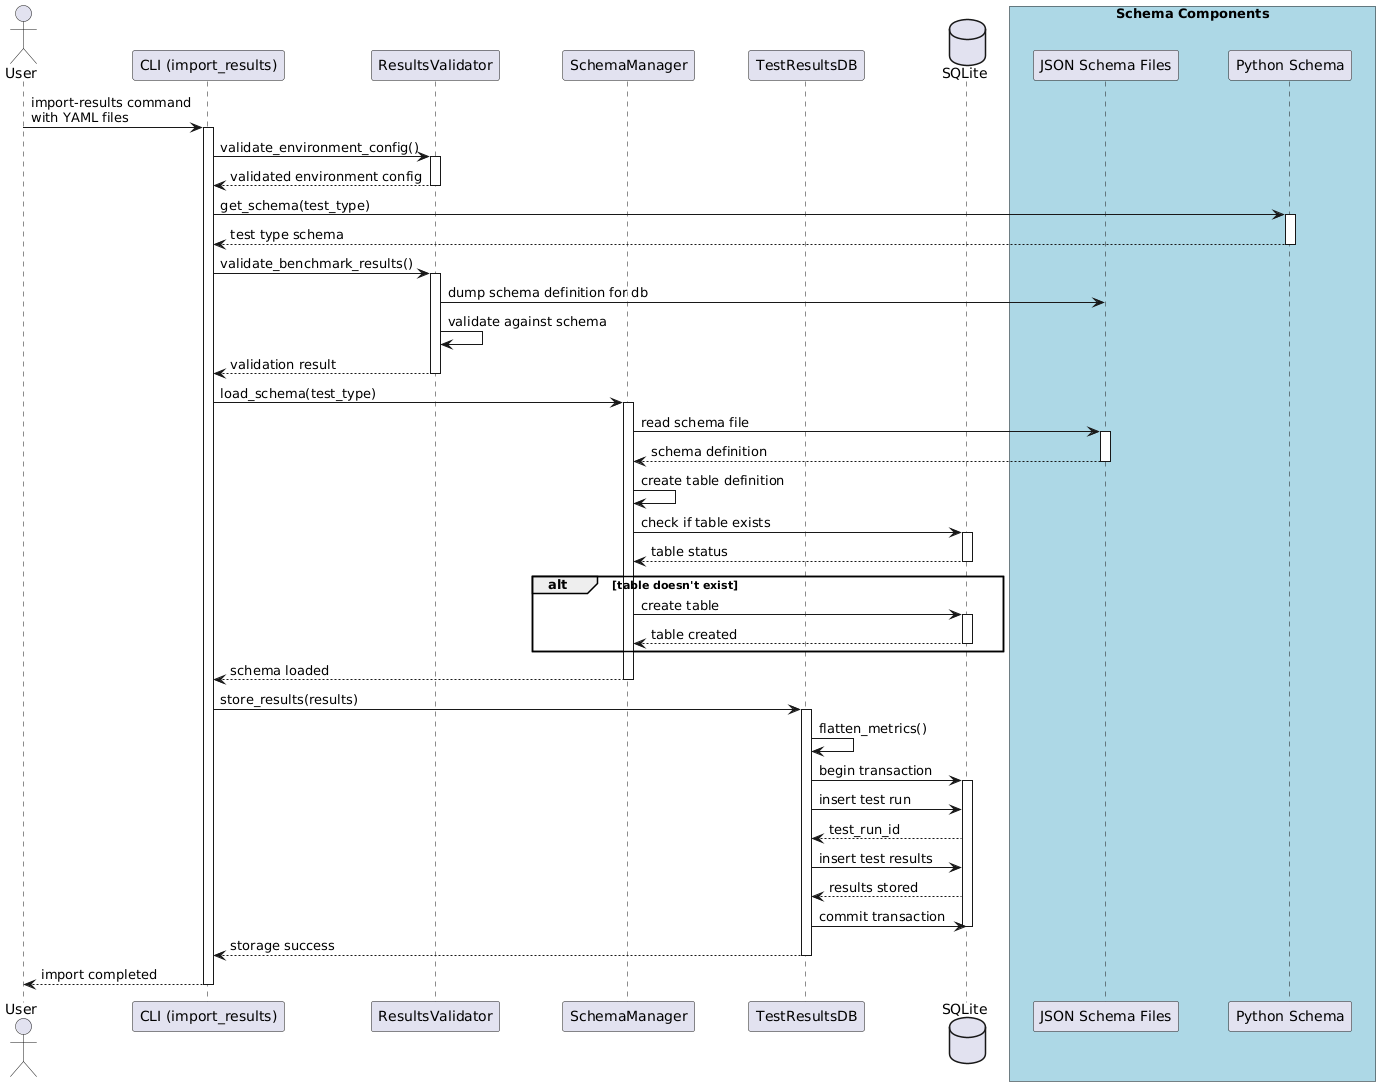

The diagram above was rendered by PlantUML. Its source (embedded in the PNG):
@startuml
skinparam ParticipantPadding 20
skinparam BoxPadding 10

actor User
participant "CLI (import_results)" as CLI
participant "ResultsValidator" as Validator
participant "SchemaManager" as SchemaManager
participant "TestResultsDB" as DB
database "SQLite" as SQLite

box "Schema Components" #LightBlue
    participant "JSON Schema Files" as JSONSchema
    participant "Python Schema" as PySchema
end box

User -> CLI: import-results command\nwith YAML files
activate CLI

CLI -> Validator: validate_environment_config()
activate Validator
Validator --> CLI: validated environment config
deactivate Validator

CLI -> PySchema: get_schema(test_type)
activate PySchema
PySchema --> CLI: test type schema
deactivate PySchema

CLI -> Validator: validate_benchmark_results()
activate Validator
Validator -> JSONSchema: dump schema definition for db

Validator -> Validator: validate against schema
Validator --> CLI: validation result
deactivate Validator

CLI -> SchemaManager: load_schema(test_type)
activate SchemaManager
SchemaManager -> JSONSchema: read schema file
activate JSONSchema
JSONSchema --> SchemaManager: schema definition
deactivate JSONSchema
SchemaManager -> SchemaManager: create table definition
SchemaManager -> SQLite: check if table exists
activate SQLite
SQLite --> SchemaManager: table status
deactivate SQLite
alt table doesn't exist
    SchemaManager -> SQLite: create table
    activate SQLite
    SQLite --> SchemaManager: table created
    deactivate SQLite
end
SchemaManager --> CLI: schema loaded
deactivate SchemaManager

CLI -> DB: store_results(results)
activate DB
DB -> DB: flatten_metrics()
DB -> SQLite: begin transaction
activate SQLite
DB -> SQLite: insert test run
SQLite --> DB: test_run_id
DB -> SQLite: insert test results
SQLite --> DB: results stored
DB -> SQLite: commit transaction
deactivate SQLite
DB --> CLI: storage success
deactivate DB

CLI --> User: import completed
deactivate CLI
@enduml